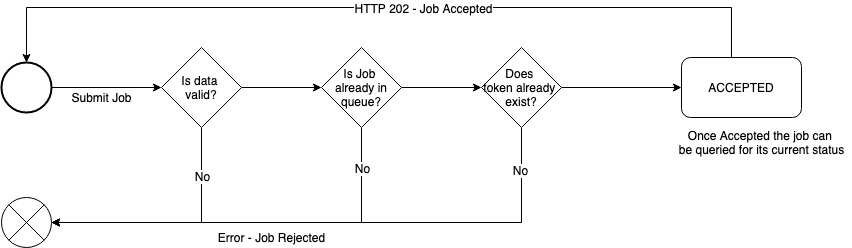

The diagram above was exported from draw.io. Its source (the exported page's mxGraphModel, read from the mxfile embedded in the PNG):
<mxGraphModel dx="1148" dy="724" grid="1" gridSize="10" guides="1" tooltips="1" connect="1" arrows="1" fold="1" page="1" pageScale="1" pageWidth="1169" pageHeight="827" math="0" shadow="0">
  <root>
    <mxCell id="0" />
    <mxCell id="1" parent="0" />
    <mxCell id="2" style="edgeStyle=orthogonalEdgeStyle;rounded=0;orthogonalLoop=1;jettySize=auto;html=1;entryX=0.5;entryY=0;entryDx=0;entryDy=0;entryPerimeter=0;" edge="1" source="4" target="18" parent="1">
      <mxGeometry relative="1" as="geometry">
        <Array as="points">
          <mxPoint x="790" y="90" />
          <mxPoint x="85" y="90" />
        </Array>
      </mxGeometry>
    </mxCell>
    <mxCell id="3" value="HTTP 202 - Job Accepted" style="text;html=1;align=center;verticalAlign=middle;resizable=0;points=[];labelBackgroundColor=#ffffff;" vertex="1" connectable="0" parent="2">
      <mxGeometry x="-0.1136" relative="1" as="geometry">
        <mxPoint as="offset" />
      </mxGeometry>
    </mxCell>
    <mxCell id="4" value="ACCEPTED" style="rounded=1;whiteSpace=wrap;html=1;" vertex="1" parent="1">
      <mxGeometry x="740" y="140" width="120" height="60" as="geometry" />
    </mxCell>
    <mxCell id="5" style="edgeStyle=orthogonalEdgeStyle;rounded=0;orthogonalLoop=1;jettySize=auto;html=1;entryX=1;entryY=0.5;entryDx=0;entryDy=0;entryPerimeter=0;" edge="1" source="8" target="19" parent="1">
      <mxGeometry relative="1" as="geometry">
        <Array as="points">
          <mxPoint x="260" y="305" />
        </Array>
      </mxGeometry>
    </mxCell>
    <mxCell id="6" value="No" style="text;html=1;align=center;verticalAlign=middle;resizable=0;points=[];labelBackgroundColor=#ffffff;" vertex="1" connectable="0" parent="5">
      <mxGeometry x="-0.6082" relative="1" as="geometry">
        <mxPoint as="offset" />
      </mxGeometry>
    </mxCell>
    <mxCell id="7" style="edgeStyle=orthogonalEdgeStyle;rounded=0;orthogonalLoop=1;jettySize=auto;html=1;entryX=0;entryY=0.5;entryDx=0;entryDy=0;" edge="1" source="8" target="12" parent="1">
      <mxGeometry relative="1" as="geometry" />
    </mxCell>
    <mxCell id="8" value="Is data &lt;br&gt;valid?" style="rhombus;whiteSpace=wrap;html=1;" vertex="1" parent="1">
      <mxGeometry x="220" y="130" width="80" height="80" as="geometry" />
    </mxCell>
    <mxCell id="9" style="edgeStyle=orthogonalEdgeStyle;rounded=0;orthogonalLoop=1;jettySize=auto;html=1;entryX=1;entryY=0.5;entryDx=0;entryDy=0;entryPerimeter=0;" edge="1" source="12" target="19" parent="1">
      <mxGeometry relative="1" as="geometry">
        <mxPoint x="110" y="310" as="targetPoint" />
        <Array as="points">
          <mxPoint x="420" y="305" />
        </Array>
      </mxGeometry>
    </mxCell>
    <mxCell id="10" value="No" style="text;html=1;align=center;verticalAlign=middle;resizable=0;points=[];labelBackgroundColor=#ffffff;" vertex="1" connectable="0" parent="9">
      <mxGeometry x="-0.8025" relative="1" as="geometry">
        <mxPoint as="offset" />
      </mxGeometry>
    </mxCell>
    <mxCell id="11" style="edgeStyle=orthogonalEdgeStyle;rounded=0;orthogonalLoop=1;jettySize=auto;html=1;entryX=0;entryY=0.5;entryDx=0;entryDy=0;" edge="1" source="12" target="16" parent="1">
      <mxGeometry relative="1" as="geometry" />
    </mxCell>
    <mxCell id="12" value="Is Job &lt;br&gt;already in queue?" style="rhombus;whiteSpace=wrap;html=1;" vertex="1" parent="1">
      <mxGeometry x="380" y="130" width="80" height="80" as="geometry" />
    </mxCell>
    <mxCell id="13" style="edgeStyle=orthogonalEdgeStyle;rounded=0;orthogonalLoop=1;jettySize=auto;html=1;entryX=0;entryY=0.5;entryDx=0;entryDy=0;" edge="1" source="16" target="4" parent="1">
      <mxGeometry relative="1" as="geometry" />
    </mxCell>
    <mxCell id="14" style="edgeStyle=orthogonalEdgeStyle;rounded=0;orthogonalLoop=1;jettySize=auto;html=1;exitX=0.5;exitY=1;exitDx=0;exitDy=0;entryX=1;entryY=0.5;entryDx=0;entryDy=0;entryPerimeter=0;" edge="1" source="16" target="19" parent="1">
      <mxGeometry relative="1" as="geometry" />
    </mxCell>
    <mxCell id="15" value="No" style="text;html=1;align=center;verticalAlign=middle;resizable=0;points=[];labelBackgroundColor=#ffffff;" vertex="1" connectable="0" parent="14">
      <mxGeometry x="-0.8513" y="-2" relative="1" as="geometry">
        <mxPoint as="offset" />
      </mxGeometry>
    </mxCell>
    <mxCell id="16" value="Does &lt;br&gt;token already &lt;br&gt;exist?" style="rhombus;whiteSpace=wrap;html=1;" vertex="1" parent="1">
      <mxGeometry x="540" y="130" width="80" height="80" as="geometry" />
    </mxCell>
    <mxCell id="17" style="edgeStyle=orthogonalEdgeStyle;rounded=0;orthogonalLoop=1;jettySize=auto;html=1;exitX=1;exitY=0.5;exitDx=0;exitDy=0;exitPerimeter=0;entryX=0;entryY=0.5;entryDx=0;entryDy=0;" edge="1" source="18" target="8" parent="1">
      <mxGeometry relative="1" as="geometry" />
    </mxCell>
    <mxCell id="18" value="" style="strokeWidth=2;html=1;shape=mxgraph.flowchart.start_2;whiteSpace=wrap;" vertex="1" parent="1">
      <mxGeometry x="60" y="145" width="50" height="50" as="geometry" />
    </mxCell>
    <mxCell id="19" value="" style="verticalLabelPosition=bottom;verticalAlign=top;html=1;shape=mxgraph.flowchart.or;" vertex="1" parent="1">
      <mxGeometry x="60" y="280" width="50" height="50" as="geometry" />
    </mxCell>
    <mxCell id="20" value="Error - Job Rejected" style="text;html=1;align=center;verticalAlign=middle;resizable=0;points=[];autosize=1;" vertex="1" parent="1">
      <mxGeometry x="270" y="310" width="120" height="20" as="geometry" />
    </mxCell>
    <mxCell id="21" value="Submit Job" style="text;html=1;align=center;verticalAlign=middle;resizable=0;points=[];autosize=1;" vertex="1" parent="1">
      <mxGeometry x="120" y="170" width="80" height="20" as="geometry" />
    </mxCell>
    <mxCell id="22" value="Once Accepted the job can &lt;br&gt;be queried for its current status" style="text;html=1;align=center;verticalAlign=middle;resizable=0;points=[];autosize=1;" vertex="1" parent="1">
      <mxGeometry x="730" y="210" width="180" height="30" as="geometry" />
    </mxCell>
  </root>
</mxGraphModel>